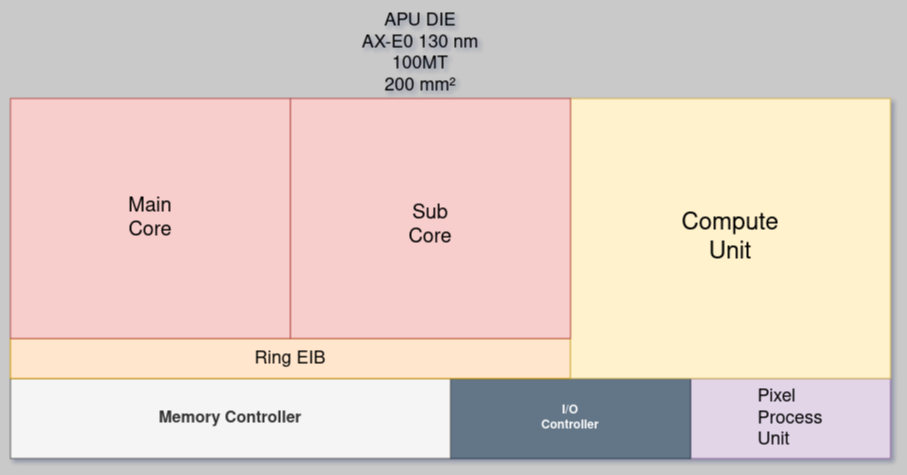

The diagram above was exported from draw.io. Its source (the exported page's mxGraphModel, read from the mxfile embedded in the PNG):
<mxGraphModel dx="1806" dy="2148" grid="1" gridSize="10" guides="1" tooltips="1" connect="1" arrows="1" fold="1" page="1" pageScale="1" pageWidth="900" pageHeight="1600" background="#C9C9C9" math="0" shadow="0">
  <root>
    <mxCell id="0" />
    <mxCell id="1" parent="0" />
    <mxCell id="0QlZlb0Thy6OPeFYDMMn-1" value="&lt;div style=&quot;font-size: 18px&quot; align=&quot;left&quot;&gt;&lt;font style=&quot;font-size: 18px&quot;&gt;&lt;font style=&quot;font-size: 18px&quot;&gt;Pixel&lt;br&gt;Process&lt;br&gt;&lt;/font&gt;&lt;/font&gt;&lt;/div&gt;&lt;div style=&quot;font-size: 18px&quot; align=&quot;left&quot;&gt;&lt;font style=&quot;font-size: 18px&quot;&gt;&lt;font style=&quot;font-size: 18px&quot;&gt;Unit&lt;/font&gt;&lt;/font&gt;&lt;br&gt;&lt;/div&gt;" style="rounded=0;whiteSpace=wrap;html=1;fontStyle=0;fillColor=#e1d5e7;strokeColor=#9673a6;" vertex="1" parent="1">
      <mxGeometry x="40" y="-240" width="200" height="80" as="geometry" />
    </mxCell>
    <mxCell id="0QlZlb0Thy6OPeFYDMMn-2" value="&lt;p&gt;I/O&lt;br&gt;Controller&lt;br&gt;&lt;/p&gt;" style="rounded=0;whiteSpace=wrap;html=1;fontStyle=1;fillColor=#647687;fontColor=#ffffff;strokeColor=#314354;" vertex="1" parent="1">
      <mxGeometry x="-200" y="-240" width="240" height="80" as="geometry" />
    </mxCell>
    <mxCell id="0QlZlb0Thy6OPeFYDMMn-3" value="&lt;div style=&quot;font-size: 18px&quot;&gt;&lt;font style=&quot;font-size: 18px&quot;&gt;APU DIE&lt;br&gt;AX-E0 130 nm&lt;br&gt;100MT&lt;br&gt;200 mm²&lt;br&gt;&lt;/font&gt;&lt;/div&gt;" style="text;html=1;strokeColor=none;fillColor=none;align=center;verticalAlign=middle;whiteSpace=wrap;rounded=0;fontFamily=Helvetica;fontSize=16;" vertex="1" parent="1">
      <mxGeometry x="-320" y="-590" width="180" height="50" as="geometry" />
    </mxCell>
    <mxCell id="0QlZlb0Thy6OPeFYDMMn-4" value="&lt;font style=&quot;font-size: 16px&quot;&gt;&lt;b&gt;Memory Controller&lt;/b&gt;&lt;/font&gt;" style="rounded=0;whiteSpace=wrap;html=1;fillColor=#f5f5f5;fontColor=#333333;strokeColor=#666666;" vertex="1" parent="1">
      <mxGeometry x="-640" y="-240" width="440" height="80" as="geometry" />
    </mxCell>
    <mxCell id="0QlZlb0Thy6OPeFYDMMn-5" value="&lt;font style=&quot;font-size: 18px&quot;&gt;Ring EIB&lt;/font&gt;" style="rounded=0;whiteSpace=wrap;html=1;fillColor=#ffe6cc;strokeColor=#d79b00;" vertex="1" parent="1">
      <mxGeometry x="-640" y="-280" width="560" height="40" as="geometry" />
    </mxCell>
    <mxCell id="0QlZlb0Thy6OPeFYDMMn-6" value="&lt;font style=&quot;font-size: 24px&quot;&gt;Compute&lt;br&gt;Unit&lt;/font&gt;" style="rounded=0;whiteSpace=wrap;html=1;fontStyle=0;fillColor=#fff2cc;strokeColor=#d6b656;" vertex="1" parent="1">
      <mxGeometry x="-80" y="-520" width="320" height="280" as="geometry" />
    </mxCell>
    <mxCell id="0QlZlb0Thy6OPeFYDMMn-7" value="&lt;font style=&quot;font-size: 20px&quot;&gt;Main&lt;br&gt;Core&lt;/font&gt;" style="rounded=0;whiteSpace=wrap;html=1;fillColor=#f8cecc;strokeColor=#b85450;" vertex="1" parent="1">
      <mxGeometry x="-640" y="-520" width="280" height="240" as="geometry" />
    </mxCell>
    <mxCell id="0QlZlb0Thy6OPeFYDMMn-8" value="&lt;br&gt;&lt;div&gt;&lt;font style=&quot;font-size: 20px&quot;&gt;&lt;font style=&quot;font-size: 20px&quot;&gt;&lt;span style=&quot;font-weight: normal&quot;&gt;Sub&lt;/span&gt;&lt;/font&gt;&lt;/font&gt;&lt;/div&gt;&lt;div&gt;&lt;font style=&quot;font-size: 20px&quot;&gt;Core&lt;/font&gt;&lt;/div&gt;" style="rounded=0;whiteSpace=wrap;html=1;fillColor=#f8cecc;strokeColor=#b85450;" vertex="1" parent="1">
      <mxGeometry x="-360" y="-520" width="280" height="240" as="geometry" />
    </mxCell>
  </root>
</mxGraphModel>